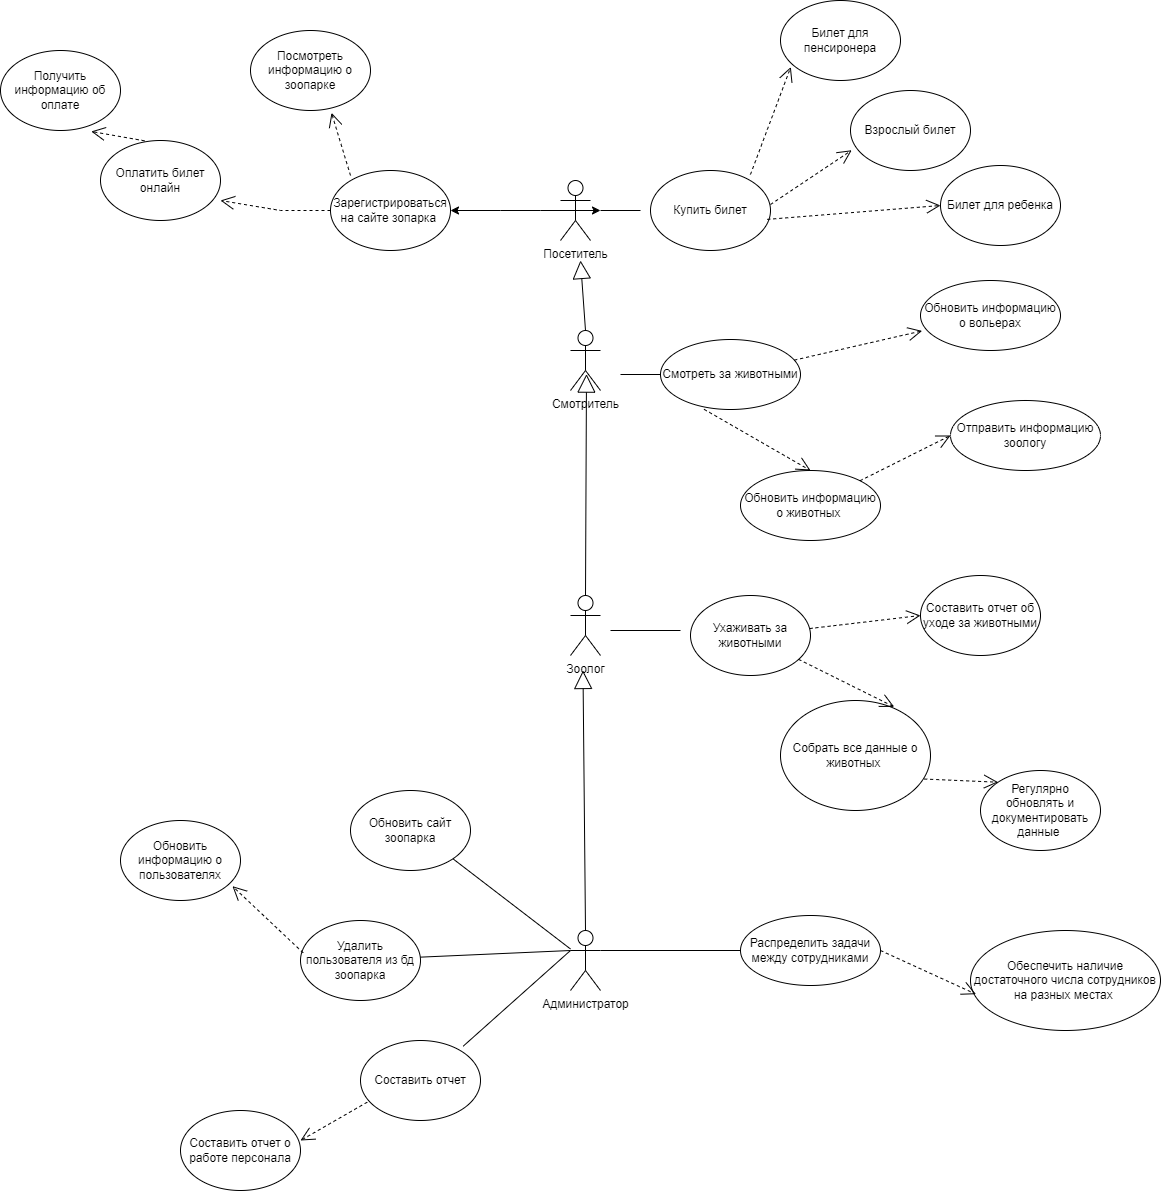

The diagram above was exported from draw.io. Its source (the exported page's mxGraphModel, read from the mxfile embedded in the PNG):
<mxGraphModel dx="2108" dy="1832" grid="1" gridSize="10" guides="1" tooltips="1" connect="1" arrows="1" fold="1" page="1" pageScale="1" pageWidth="827" pageHeight="1169" math="0" shadow="0">
  <root>
    <mxCell id="0" />
    <mxCell id="1" parent="0" />
    <mxCell id="qCrueKStjACtTrVl-jaf-1" value="Посетитель" style="shape=umlActor;verticalLabelPosition=bottom;verticalAlign=top;html=1;" parent="1" vertex="1">
      <mxGeometry x="460" y="110" width="30" height="60" as="geometry" />
    </mxCell>
    <mxCell id="qCrueKStjACtTrVl-jaf-4" value="" style="line;strokeWidth=1;fillColor=none;align=left;verticalAlign=middle;spacingTop=-1;spacingLeft=3;spacingRight=3;rotatable=0;labelPosition=right;points=[];portConstraint=eastwest;strokeColor=inherit;" parent="1" vertex="1">
      <mxGeometry x="500" y="136" width="40" height="8" as="geometry" />
    </mxCell>
    <mxCell id="qCrueKStjACtTrVl-jaf-13" value="Смотритель" style="shape=umlActor;verticalLabelPosition=bottom;verticalAlign=top;html=1;" parent="1" vertex="1">
      <mxGeometry x="470" y="260" width="30" height="60" as="geometry" />
    </mxCell>
    <mxCell id="qCrueKStjACtTrVl-jaf-14" value="" style="endArrow=block;endSize=16;endFill=0;html=1;rounded=0;exitX=0.5;exitY=0;exitDx=0;exitDy=0;exitPerimeter=0;" parent="1" source="qCrueKStjACtTrVl-jaf-13" edge="1">
      <mxGeometry width="160" relative="1" as="geometry">
        <mxPoint x="470" y="190" as="sourcePoint" />
        <mxPoint x="480" y="190" as="targetPoint" />
      </mxGeometry>
    </mxCell>
    <mxCell id="qCrueKStjACtTrVl-jaf-16" value="Смотреть за животными" style="ellipse;whiteSpace=wrap;html=1;" parent="1" vertex="1">
      <mxGeometry x="560" y="269" width="140" height="70" as="geometry" />
    </mxCell>
    <mxCell id="qCrueKStjACtTrVl-jaf-17" value="" style="line;strokeWidth=1;fillColor=none;align=left;verticalAlign=middle;spacingTop=-1;spacingLeft=3;spacingRight=3;rotatable=0;labelPosition=right;points=[];portConstraint=eastwest;strokeColor=inherit;" parent="1" vertex="1">
      <mxGeometry x="520" y="297" width="40" height="14" as="geometry" />
    </mxCell>
    <mxCell id="qCrueKStjACtTrVl-jaf-18" value="Обновить информацию о вольерах" style="ellipse;whiteSpace=wrap;html=1;" parent="1" vertex="1">
      <mxGeometry x="820" y="210" width="140" height="70" as="geometry" />
    </mxCell>
    <mxCell id="qCrueKStjACtTrVl-jaf-20" value="Отправить информацию зоологу&lt;br&gt;" style="ellipse;whiteSpace=wrap;html=1;" parent="1" vertex="1">
      <mxGeometry x="850" y="330" width="150" height="70" as="geometry" />
    </mxCell>
    <mxCell id="qCrueKStjACtTrVl-jaf-21" value="" style="endArrow=open;endSize=12;dashed=1;html=1;rounded=0;entryX=0.011;entryY=0.72;entryDx=0;entryDy=0;entryPerimeter=0;" parent="1" source="qCrueKStjACtTrVl-jaf-16" target="qCrueKStjACtTrVl-jaf-18" edge="1">
      <mxGeometry width="160" relative="1" as="geometry">
        <mxPoint x="730" y="290" as="sourcePoint" />
        <mxPoint x="890" y="290" as="targetPoint" />
      </mxGeometry>
    </mxCell>
    <mxCell id="qCrueKStjACtTrVl-jaf-30" value="Зоолог" style="shape=umlActor;verticalLabelPosition=bottom;verticalAlign=top;html=1;" parent="1" vertex="1">
      <mxGeometry x="470" y="525" width="30" height="60" as="geometry" />
    </mxCell>
    <mxCell id="qCrueKStjACtTrVl-jaf-31" value="" style="endArrow=block;endSize=16;endFill=0;html=1;rounded=0;exitX=0.5;exitY=0;exitDx=0;exitDy=0;exitPerimeter=0;entryX=0.533;entryY=0.727;entryDx=0;entryDy=0;entryPerimeter=0;" parent="1" source="qCrueKStjACtTrVl-jaf-30" target="qCrueKStjACtTrVl-jaf-13" edge="1">
      <mxGeometry width="160" relative="1" as="geometry">
        <mxPoint x="480" y="410" as="sourcePoint" />
        <mxPoint x="485" y="340" as="targetPoint" />
      </mxGeometry>
    </mxCell>
    <mxCell id="qCrueKStjACtTrVl-jaf-34" value="Обновить информацию о животных&amp;nbsp;" style="ellipse;whiteSpace=wrap;html=1;" parent="1" vertex="1">
      <mxGeometry x="640" y="400" width="140" height="70" as="geometry" />
    </mxCell>
    <mxCell id="qCrueKStjACtTrVl-jaf-35" value="" style="endArrow=open;endSize=12;dashed=1;html=1;rounded=0;exitX=0.311;exitY=0.997;exitDx=0;exitDy=0;exitPerimeter=0;entryX=0.5;entryY=0;entryDx=0;entryDy=0;" parent="1" source="qCrueKStjACtTrVl-jaf-16" target="qCrueKStjACtTrVl-jaf-34" edge="1">
      <mxGeometry width="160" relative="1" as="geometry">
        <mxPoint x="1010" y="350" as="sourcePoint" />
        <mxPoint x="1170" y="350" as="targetPoint" />
      </mxGeometry>
    </mxCell>
    <mxCell id="qCrueKStjACtTrVl-jaf-45" value="Администратор&lt;br&gt;" style="shape=umlActor;verticalLabelPosition=bottom;verticalAlign=top;html=1;" parent="1" vertex="1">
      <mxGeometry x="470" y="860" width="30" height="60" as="geometry" />
    </mxCell>
    <mxCell id="qCrueKStjACtTrVl-jaf-52" value="Распределить задачи между сотрудниками" style="ellipse;whiteSpace=wrap;html=1;" parent="1" vertex="1">
      <mxGeometry x="640" y="845" width="140" height="70" as="geometry" />
    </mxCell>
    <mxCell id="qCrueKStjACtTrVl-jaf-54" value="Обеспечить наличие достаточного числа сотрудников на разных местах&amp;nbsp;" style="ellipse;whiteSpace=wrap;html=1;" parent="1" vertex="1">
      <mxGeometry x="870" y="860" width="190" height="100" as="geometry" />
    </mxCell>
    <mxCell id="qCrueKStjACtTrVl-jaf-57" style="edgeStyle=orthogonalEdgeStyle;rounded=0;orthogonalLoop=1;jettySize=auto;html=1;exitX=0.5;exitY=1;exitDx=0;exitDy=0;" parent="1" source="qCrueKStjACtTrVl-jaf-52" target="qCrueKStjACtTrVl-jaf-52" edge="1">
      <mxGeometry relative="1" as="geometry" />
    </mxCell>
    <mxCell id="qCrueKStjACtTrVl-jaf-60" value="" style="endArrow=block;endSize=16;endFill=0;html=1;rounded=0;exitX=0.5;exitY=0;exitDx=0;exitDy=0;exitPerimeter=0;" parent="1" source="qCrueKStjACtTrVl-jaf-45" edge="1">
      <mxGeometry width="160" relative="1" as="geometry">
        <mxPoint x="487.5" y="800" as="sourcePoint" />
        <mxPoint x="482.5" y="600" as="targetPoint" />
      </mxGeometry>
    </mxCell>
    <mxCell id="Accb5DD65cB8PGMpDdia-3" value="Ухаживать за животными" style="ellipse;whiteSpace=wrap;html=1;" parent="1" vertex="1">
      <mxGeometry x="590" y="525" width="120" height="80" as="geometry" />
    </mxCell>
    <mxCell id="Accb5DD65cB8PGMpDdia-4" value="" style="endArrow=none;html=1;rounded=0;" parent="1" edge="1">
      <mxGeometry width="50" height="50" relative="1" as="geometry">
        <mxPoint x="510" y="560" as="sourcePoint" />
        <mxPoint x="580" y="560" as="targetPoint" />
      </mxGeometry>
    </mxCell>
    <mxCell id="Accb5DD65cB8PGMpDdia-5" value="Купить билет" style="ellipse;whiteSpace=wrap;html=1;" parent="1" vertex="1">
      <mxGeometry x="550" y="100" width="120" height="80" as="geometry" />
    </mxCell>
    <mxCell id="Accb5DD65cB8PGMpDdia-9" value="Взрослый билет" style="ellipse;whiteSpace=wrap;html=1;" parent="1" vertex="1">
      <mxGeometry x="750" y="20" width="120" height="80" as="geometry" />
    </mxCell>
    <mxCell id="Accb5DD65cB8PGMpDdia-10" value="Билет для ребенка&lt;br&gt;" style="ellipse;whiteSpace=wrap;html=1;" parent="1" vertex="1">
      <mxGeometry x="840" y="95" width="120" height="80" as="geometry" />
    </mxCell>
    <mxCell id="Accb5DD65cB8PGMpDdia-11" value="Билет для пенсиронера" style="ellipse;whiteSpace=wrap;html=1;" parent="1" vertex="1">
      <mxGeometry x="680" y="-70" width="120" height="80" as="geometry" />
    </mxCell>
    <mxCell id="Accb5DD65cB8PGMpDdia-12" value="" style="endArrow=open;endSize=12;dashed=1;html=1;rounded=0;exitX=0.833;exitY=0.05;exitDx=0;exitDy=0;exitPerimeter=0;entryX=0.086;entryY=0.831;entryDx=0;entryDy=0;entryPerimeter=0;" parent="1" source="Accb5DD65cB8PGMpDdia-5" target="Accb5DD65cB8PGMpDdia-11" edge="1">
      <mxGeometry width="160" relative="1" as="geometry">
        <mxPoint x="700" y="150" as="sourcePoint" />
        <mxPoint x="960" y="-30" as="targetPoint" />
      </mxGeometry>
    </mxCell>
    <mxCell id="Accb5DD65cB8PGMpDdia-13" value="" style="endArrow=open;endSize=12;dashed=1;html=1;rounded=0;entryX=0.01;entryY=0.747;entryDx=0;entryDy=0;entryPerimeter=0;exitX=1;exitY=0.425;exitDx=0;exitDy=0;exitPerimeter=0;" parent="1" source="Accb5DD65cB8PGMpDdia-5" target="Accb5DD65cB8PGMpDdia-9" edge="1">
      <mxGeometry width="160" relative="1" as="geometry">
        <mxPoint x="710" y="160" as="sourcePoint" />
        <mxPoint x="790" y="140" as="targetPoint" />
      </mxGeometry>
    </mxCell>
    <mxCell id="Accb5DD65cB8PGMpDdia-14" value="" style="endArrow=open;endSize=12;dashed=1;html=1;rounded=0;entryX=0;entryY=0.5;entryDx=0;entryDy=0;exitX=0.973;exitY=0.611;exitDx=0;exitDy=0;exitPerimeter=0;" parent="1" source="Accb5DD65cB8PGMpDdia-5" target="Accb5DD65cB8PGMpDdia-10" edge="1">
      <mxGeometry width="160" relative="1" as="geometry">
        <mxPoint x="720" y="160" as="sourcePoint" />
        <mxPoint x="800" y="150" as="targetPoint" />
      </mxGeometry>
    </mxCell>
    <mxCell id="Accb5DD65cB8PGMpDdia-19" value="Составить отчет об уходе за животными" style="ellipse;whiteSpace=wrap;html=1;" parent="1" vertex="1">
      <mxGeometry x="820" y="505" width="120" height="80" as="geometry" />
    </mxCell>
    <mxCell id="Accb5DD65cB8PGMpDdia-20" value="" style="endArrow=open;endSize=12;dashed=1;html=1;rounded=0;entryX=0;entryY=0.5;entryDx=0;entryDy=0;" parent="1" source="Accb5DD65cB8PGMpDdia-3" target="Accb5DD65cB8PGMpDdia-19" edge="1">
      <mxGeometry width="160" relative="1" as="geometry">
        <mxPoint x="720" y="350" as="sourcePoint" />
        <mxPoint x="800" y="433" as="targetPoint" />
      </mxGeometry>
    </mxCell>
    <mxCell id="Accb5DD65cB8PGMpDdia-23" value="Собрать все данные о животных&amp;nbsp;" style="ellipse;whiteSpace=wrap;html=1;" parent="1" vertex="1">
      <mxGeometry x="680" y="630" width="150" height="110" as="geometry" />
    </mxCell>
    <mxCell id="Accb5DD65cB8PGMpDdia-24" value="" style="endArrow=open;endSize=12;dashed=1;html=1;rounded=0;entryX=0.758;entryY=0.058;entryDx=0;entryDy=0;entryPerimeter=0;" parent="1" source="Accb5DD65cB8PGMpDdia-3" target="Accb5DD65cB8PGMpDdia-23" edge="1">
      <mxGeometry width="160" relative="1" as="geometry">
        <mxPoint x="740" y="370" as="sourcePoint" />
        <mxPoint x="820" y="453" as="targetPoint" />
      </mxGeometry>
    </mxCell>
    <mxCell id="Accb5DD65cB8PGMpDdia-25" value="Регулярно обновлять и документировать данные&amp;nbsp;" style="ellipse;whiteSpace=wrap;html=1;" parent="1" vertex="1">
      <mxGeometry x="880" y="700" width="120" height="80" as="geometry" />
    </mxCell>
    <mxCell id="Accb5DD65cB8PGMpDdia-26" value="" style="endArrow=open;endSize=12;dashed=1;html=1;rounded=0;entryX=0;entryY=0;entryDx=0;entryDy=0;exitX=0.958;exitY=0.714;exitDx=0;exitDy=0;exitPerimeter=0;" parent="1" source="Accb5DD65cB8PGMpDdia-23" target="Accb5DD65cB8PGMpDdia-25" edge="1">
      <mxGeometry width="160" relative="1" as="geometry">
        <mxPoint x="750" y="380" as="sourcePoint" />
        <mxPoint x="830" y="463" as="targetPoint" />
      </mxGeometry>
    </mxCell>
    <mxCell id="Accb5DD65cB8PGMpDdia-28" value="" style="endArrow=open;endSize=12;dashed=1;html=1;rounded=0;entryX=0.029;entryY=0.637;entryDx=0;entryDy=0;exitX=1;exitY=0.5;exitDx=0;exitDy=0;entryPerimeter=0;" parent="1" source="qCrueKStjACtTrVl-jaf-52" target="qCrueKStjACtTrVl-jaf-54" edge="1">
      <mxGeometry width="160" relative="1" as="geometry">
        <mxPoint x="705" y="697" as="sourcePoint" />
        <mxPoint x="735" y="752" as="targetPoint" />
      </mxGeometry>
    </mxCell>
    <mxCell id="Accb5DD65cB8PGMpDdia-30" value="" style="endArrow=none;html=1;rounded=0;exitX=1;exitY=0.3333333333333333;exitDx=0;exitDy=0;exitPerimeter=0;" parent="1" source="qCrueKStjACtTrVl-jaf-45" edge="1">
      <mxGeometry width="50" height="50" relative="1" as="geometry">
        <mxPoint x="520" y="880" as="sourcePoint" />
        <mxPoint x="640" y="880" as="targetPoint" />
      </mxGeometry>
    </mxCell>
    <mxCell id="Accb5DD65cB8PGMpDdia-36" value="" style="endArrow=none;html=1;rounded=0;exitX=1.001;exitY=0.401;exitDx=0;exitDy=0;exitPerimeter=0;entryX=0;entryY=0.3333333333333333;entryDx=0;entryDy=0;entryPerimeter=0;" parent="1" target="qCrueKStjACtTrVl-jaf-45" edge="1">
      <mxGeometry width="50" height="50" relative="1" as="geometry">
        <mxPoint x="310.1199999999999" y="887.0799999999999" as="sourcePoint" />
        <mxPoint x="450" y="880" as="targetPoint" />
      </mxGeometry>
    </mxCell>
    <mxCell id="RjNROWeSC-h7OVH9S1um-1" value="Зарегистрироваться на сайте зопарка&amp;nbsp;" style="ellipse;whiteSpace=wrap;html=1;" parent="1" vertex="1">
      <mxGeometry x="230" y="100" width="120" height="80" as="geometry" />
    </mxCell>
    <mxCell id="RjNROWeSC-h7OVH9S1um-3" value="" style="edgeStyle=orthogonalEdgeStyle;rounded=0;orthogonalLoop=1;jettySize=auto;html=1;" parent="1" source="RjNROWeSC-h7OVH9S1um-2" target="RjNROWeSC-h7OVH9S1um-1" edge="1">
      <mxGeometry relative="1" as="geometry" />
    </mxCell>
    <mxCell id="RjNROWeSC-h7OVH9S1um-4" value="" style="edgeStyle=orthogonalEdgeStyle;rounded=0;orthogonalLoop=1;jettySize=auto;html=1;" parent="1" source="RjNROWeSC-h7OVH9S1um-2" target="qCrueKStjACtTrVl-jaf-4" edge="1">
      <mxGeometry relative="1" as="geometry" />
    </mxCell>
    <mxCell id="RjNROWeSC-h7OVH9S1um-2" value="" style="line;strokeWidth=1;fillColor=none;align=left;verticalAlign=middle;spacingTop=-1;spacingLeft=3;spacingRight=3;rotatable=0;labelPosition=right;points=[];portConstraint=eastwest;strokeColor=inherit;" parent="1" vertex="1">
      <mxGeometry x="400" y="136" width="40" height="8" as="geometry" />
    </mxCell>
    <mxCell id="RjNROWeSC-h7OVH9S1um-5" value="" style="endArrow=open;endSize=12;dashed=1;html=1;rounded=0;exitX=0;exitY=0.5;exitDx=0;exitDy=0;" parent="1" source="RjNROWeSC-h7OVH9S1um-1" edge="1">
      <mxGeometry width="160" relative="1" as="geometry">
        <mxPoint x="200" y="269" as="sourcePoint" />
        <mxPoint x="120" y="130" as="targetPoint" />
        <Array as="points">
          <mxPoint x="180" y="140" />
        </Array>
      </mxGeometry>
    </mxCell>
    <mxCell id="RjNROWeSC-h7OVH9S1um-6" value="Оплатить билет онлайн" style="ellipse;whiteSpace=wrap;html=1;" parent="1" vertex="1">
      <mxGeometry y="70" width="120" height="80" as="geometry" />
    </mxCell>
    <mxCell id="RjNROWeSC-h7OVH9S1um-7" value="Посмотреть информацию о зоопарке&lt;br&gt;" style="ellipse;whiteSpace=wrap;html=1;" parent="1" vertex="1">
      <mxGeometry x="150" y="-40" width="120" height="80" as="geometry" />
    </mxCell>
    <mxCell id="RjNROWeSC-h7OVH9S1um-8" value="" style="endArrow=open;endSize=12;dashed=1;html=1;rounded=0;entryX=0.675;entryY=1.029;entryDx=0;entryDy=0;entryPerimeter=0;" parent="1" target="RjNROWeSC-h7OVH9S1um-7" edge="1">
      <mxGeometry width="160" relative="1" as="geometry">
        <mxPoint x="250" y="105" as="sourcePoint" />
        <mxPoint x="270" y="25" as="targetPoint" />
      </mxGeometry>
    </mxCell>
    <mxCell id="RjNROWeSC-h7OVH9S1um-9" value="Получить информацию об оплате" style="ellipse;whiteSpace=wrap;html=1;" parent="1" vertex="1">
      <mxGeometry x="-100" y="-20" width="120" height="80" as="geometry" />
    </mxCell>
    <mxCell id="RjNROWeSC-h7OVH9S1um-10" value="" style="endArrow=open;endSize=12;dashed=1;html=1;rounded=0;exitX=0.367;exitY=0.004;exitDx=0;exitDy=0;exitPerimeter=0;entryX=0.756;entryY=1.012;entryDx=0;entryDy=0;entryPerimeter=0;" parent="1" source="RjNROWeSC-h7OVH9S1um-6" target="RjNROWeSC-h7OVH9S1um-9" edge="1">
      <mxGeometry width="160" relative="1" as="geometry">
        <mxPoint x="130" y="56" as="sourcePoint" />
        <mxPoint x="20" y="46" as="targetPoint" />
        <Array as="points" />
      </mxGeometry>
    </mxCell>
    <mxCell id="RjNROWeSC-h7OVH9S1um-11" value="Удалить пользователя из бд зоопарка" style="ellipse;whiteSpace=wrap;html=1;" parent="1" vertex="1">
      <mxGeometry x="200" y="850" width="120" height="80" as="geometry" />
    </mxCell>
    <mxCell id="RjNROWeSC-h7OVH9S1um-14" value="Обновить сайт зоопарка" style="ellipse;whiteSpace=wrap;html=1;" parent="1" vertex="1">
      <mxGeometry x="250" y="720" width="120" height="80" as="geometry" />
    </mxCell>
    <mxCell id="RjNROWeSC-h7OVH9S1um-15" value="" style="endArrow=none;html=1;rounded=0;exitX=1;exitY=1;exitDx=0;exitDy=0;" parent="1" source="RjNROWeSC-h7OVH9S1um-14" target="qCrueKStjACtTrVl-jaf-45" edge="1">
      <mxGeometry width="50" height="50" relative="1" as="geometry">
        <mxPoint x="320.1199999999999" y="897.0799999999999" as="sourcePoint" />
        <mxPoint x="480" y="890" as="targetPoint" />
      </mxGeometry>
    </mxCell>
    <mxCell id="RjNROWeSC-h7OVH9S1um-16" value="Составить отчет" style="ellipse;whiteSpace=wrap;html=1;" parent="1" vertex="1">
      <mxGeometry x="260" y="970" width="120" height="80" as="geometry" />
    </mxCell>
    <mxCell id="RjNROWeSC-h7OVH9S1um-17" value="" style="endArrow=none;html=1;rounded=0;exitX=0.856;exitY=0.071;exitDx=0;exitDy=0;exitPerimeter=0;entryX=0;entryY=0.3333333333333333;entryDx=0;entryDy=0;entryPerimeter=0;" parent="1" source="RjNROWeSC-h7OVH9S1um-16" target="qCrueKStjACtTrVl-jaf-45" edge="1">
      <mxGeometry width="50" height="50" relative="1" as="geometry">
        <mxPoint x="330.1199999999999" y="907.0799999999999" as="sourcePoint" />
        <mxPoint x="490" y="900" as="targetPoint" />
      </mxGeometry>
    </mxCell>
    <mxCell id="RjNROWeSC-h7OVH9S1um-18" value="" style="endArrow=open;endSize=12;dashed=1;html=1;rounded=0;exitX=0.056;exitY=0.771;exitDx=0;exitDy=0;exitPerimeter=0;" parent="1" source="RjNROWeSC-h7OVH9S1um-16" edge="1">
      <mxGeometry width="160" relative="1" as="geometry">
        <mxPoint x="730" y="825" as="sourcePoint" />
        <mxPoint x="200" y="1070" as="targetPoint" />
      </mxGeometry>
    </mxCell>
    <mxCell id="RjNROWeSC-h7OVH9S1um-19" value="Составить отчет о работе персонала" style="ellipse;whiteSpace=wrap;html=1;" parent="1" vertex="1">
      <mxGeometry x="80" y="1040" width="120" height="80" as="geometry" />
    </mxCell>
    <mxCell id="RjNROWeSC-h7OVH9S1um-20" value="Обновить информацию о пользователях&lt;br&gt;" style="ellipse;whiteSpace=wrap;html=1;" parent="1" vertex="1">
      <mxGeometry x="20" y="750" width="120" height="80" as="geometry" />
    </mxCell>
    <mxCell id="RjNROWeSC-h7OVH9S1um-21" value="" style="endArrow=open;endSize=12;dashed=1;html=1;rounded=0;exitX=0.022;exitY=0.404;exitDx=0;exitDy=0;exitPerimeter=0;entryX=0.933;entryY=0.821;entryDx=0;entryDy=0;entryPerimeter=0;" parent="1" source="RjNROWeSC-h7OVH9S1um-11" target="RjNROWeSC-h7OVH9S1um-20" edge="1">
      <mxGeometry width="160" relative="1" as="geometry">
        <mxPoint x="277" y="1042" as="sourcePoint" />
        <mxPoint x="210" y="1080" as="targetPoint" />
      </mxGeometry>
    </mxCell>
    <mxCell id="1SffIxPTk-UtBmm08_IP-1" value="" style="endArrow=open;endSize=12;dashed=1;html=1;rounded=0;entryX=0;entryY=0.5;entryDx=0;entryDy=0;" edge="1" parent="1" source="qCrueKStjACtTrVl-jaf-34" target="qCrueKStjACtTrVl-jaf-20">
      <mxGeometry width="160" relative="1" as="geometry">
        <mxPoint x="704" y="300" as="sourcePoint" />
        <mxPoint x="832" y="270" as="targetPoint" />
      </mxGeometry>
    </mxCell>
  </root>
</mxGraphModel>